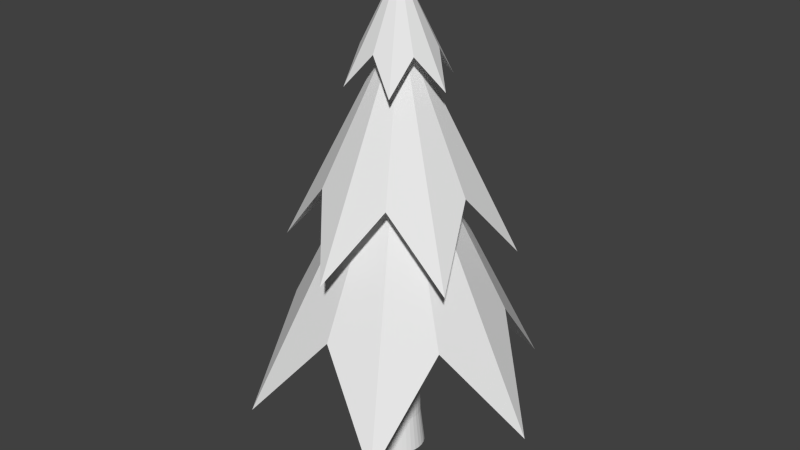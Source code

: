 # Source: conifer_tree.blend  (saved by Blender 2.76.0; exported with 4.5.12 LTS)
import bpy
from mathutils import Matrix  # noqa: F401  (used for matrix-valued properties, if any)

bpy.ops.wm.read_factory_settings(use_empty=True)
scene = bpy.context.scene
scene.name = 'Scene'

# ---- collections
col_collection_1 = bpy.data.collections.new('Collection 1'); scene.collection.children.link(col_collection_1)

# ---- world
world_world = bpy.data.worlds.new('World'); scene.world = world_world
world_world.color = (0.05088, 0.05088, 0.05088)
world_world.use_sun_shadow = False
world_world.sun_shadow_jitter_overblur = 0.0
world_world.cycles.sampling_method = 'MANUAL'
world_world.cycles.sample_map_resolution = 256

# ---- meshes
me_cone_004 = bpy.data.meshes.new('Cone.004')
me_cone_004.from_pydata([(6.429e-09, 0.6764, -0.3861), (0.0, 0.0, 1.0), (0.5, 0.866, -1.0), (0.5858, 0.3382, -0.3861), (1.0, -4.371e-08, -1.0), (0.5858, -0.3382, -0.3861), (0.5, -0.866, -1.0), (1.086e-07, -0.6764, -0.3861), (-0.5, -0.866, -1.0), (-0.5858, -0.3382, -0.3861), (-1.0, -4.649e-07, -1.0), (-0.5858, 0.3382, -0.3861), (-0.5, 0.866, -1.0), (-0.707, -0.1856, -0.2613), (-5.464e-08, -1.49e-07, 0.08317)], [], [(11, 1, 12), (0, 1, 2), (10, 1, 11), (9, 1, 10), (8, 1, 9), (7, 1, 8), (6, 1, 7), (5, 1, 6), (4, 1, 5), (3, 1, 4), (12, 1, 0), (2, 1, 3), (7, 8, 14), (2, 3, 14), (9, 10, 14), (4, 5, 14), (11, 12, 14), (6, 7, 14), (8, 9, 14), (12, 0, 14), (3, 4, 14), (10, 11, 14), (5, 6, 14), (0, 2, 14)])
me_cone_004.use_remesh_preserve_volume = False
me_cone_004.use_remesh_preserve_attributes = False
me_cone_004.use_mirror_vertex_groups = False
me_cone_004.update()
me_cone_000 = bpy.data.meshes.new('Cone.000')
me_cone_000.from_pydata([(6.429e-09, 0.6764, -0.3861), (0.0, 0.0, 1.0), (0.5, 0.866, -1.0), (0.5858, 0.3382, -0.3861), (1.0, -4.371e-08, -1.0), (0.5858, -0.3382, -0.3861), (0.5, -0.866, -1.0), (1.086e-07, -0.6764, -0.3861), (-0.5, -0.866, -1.0), (-0.5858, -0.3382, -0.3861), (-1.0, -4.649e-07, -1.0), (-0.5858, 0.3382, -0.3861), (-0.5, 0.866, -1.0), (-0.707, -0.1856, -0.2613), (-5.464e-08, -1.49e-07, 0.08317)], [], [(11, 1, 12), (0, 1, 2), (10, 1, 11), (9, 1, 10), (8, 1, 9), (7, 1, 8), (6, 1, 7), (5, 1, 6), (4, 1, 5), (3, 1, 4), (12, 1, 0), (2, 1, 3), (7, 8, 14), (2, 3, 14), (9, 10, 14), (4, 5, 14), (11, 12, 14), (6, 7, 14), (8, 9, 14), (12, 0, 14), (3, 4, 14), (10, 11, 14), (5, 6, 14), (0, 2, 14)])
me_cone_000.use_remesh_preserve_volume = False
me_cone_000.use_remesh_preserve_attributes = False
me_cone_000.use_mirror_vertex_groups = False
me_cone_000.update()
me_cylinder_007 = bpy.data.meshes.new('Cylinder.007')
me_cylinder_007.from_pydata([(-2.387e-08, 1.201, -1.0), (2.164e-08, 0.8177, 1.311), (0.2343, 1.178, -1.0), (0.1595, 0.802, 1.311), (0.4596, 1.11, -1.0), (0.3129, 0.7555, 1.311), (0.6673, 0.9986, -1.0), (0.4543, 0.6799, 1.311), (0.8493, 0.8493, -1.0), (0.5782, 0.5782, 1.311), (0.9986, 0.6673, -1.0), (0.6799, 0.4543, 1.311), (1.11, 0.4596, -1.0), (0.7555, 0.3129, 1.311), (1.178, 0.2343, -1.0), (0.802, 0.1595, 1.311), (1.201, 3.338e-08, -1.0), (0.8177, 1.137e-07, 1.311), (1.178, -0.2343, -1.0), (0.802, -0.1595, 1.311), (1.11, -0.4596, -1.0), (0.7555, -0.3129, 1.311), (0.9986, -0.6673, -1.0), (0.6799, -0.4543, 1.311), (0.8493, -0.8493, -1.0), (0.5782, -0.5782, 1.311), (0.6673, -0.9986, -1.0), (0.4543, -0.6799, 1.311), (0.4596, -1.11, -1.0), (0.3129, -0.7555, 1.311), (0.2343, -1.178, -1.0), (0.1595, -0.802, 1.311), (-4.152e-07, -1.201, -1.0), (-2.448e-07, -0.8177, 1.311), (-0.2343, -1.178, -1.0), (-0.1595, -0.802, 1.311), (-0.4596, -1.11, -1.0), (-0.3129, -0.7555, 1.311), (-0.6673, -0.9986, -1.0), (-0.4543, -0.6799, 1.311), (-0.8493, -0.8493, -1.0), (-0.5782, -0.5782, 1.311), (-0.9986, -0.6673, -1.0), (-0.6799, -0.4543, 1.311), (-1.11, -0.4596, -1.0), (-0.7555, -0.3129, 1.311), (-1.178, -0.2343, -1.0), (-0.802, -0.1595, 1.311), (-1.201, 1.102e-06, -1.0), (-0.8177, 8.416e-07, 1.311), (-1.178, 0.2343, -1.0), (-0.802, 0.1595, 1.311), (-1.11, 0.4596, -1.0), (-0.7555, 0.3129, 1.311), (-0.9986, 0.6673, -1.0), (-0.6799, 0.4543, 1.311), (-0.8493, 0.8493, -1.0), (-0.5782, 0.5782, 1.311), (-0.6673, 0.9986, -1.0), (-0.4543, 0.6799, 1.311), (-0.4596, 1.11, -1.0), (-0.3129, 0.7555, 1.311), (-0.2343, 1.178, -1.0), (-0.1595, 0.802, 1.311), (0.0, 1.0, -0.6482), (0.1951, 0.9808, -0.6482), (0.3827, 0.9239, -0.6482), (0.5556, 0.8315, -0.6482), (0.7071, 0.7071, -0.6482), (0.8315, 0.5556, -0.6482), (0.9239, 0.3827, -0.6482), (0.9808, 0.1951, -0.6482), (1.0, 7.55e-08, -0.6482), (0.9808, -0.1951, -0.6482), (0.9239, -0.3827, -0.6482), (0.8315, -0.5556, -0.6482), (0.7071, -0.7071, -0.6482), (0.5556, -0.8315, -0.6482), (0.3827, -0.9239, -0.6482), (0.1951, -0.9808, -0.6482), (-3.258e-07, -1.0, -0.6482), (-0.1951, -0.9808, -0.6482), (-0.3827, -0.9239, -0.6482), (-0.5556, -0.8315, -0.6482), (-0.7071, -0.7071, -0.6482), (-0.8315, -0.5556, -0.6482), (-0.9239, -0.3827, -0.6482), (-0.9808, -0.1951, -0.6482), (-1.0, 9.656e-07, -0.6482), (-0.9808, 0.1951, -0.6482), (-0.9239, 0.3827, -0.6482), (-0.8315, 0.5556, -0.6482), (-0.7071, 0.7071, -0.6482), (-0.5556, 0.8315, -0.6482), (-0.3827, 0.9239, -0.6482), (-0.1951, 0.9808, -0.6482)], [], [(64, 1, 3, 65), (65, 3, 5, 66), (66, 5, 7, 67), (67, 7, 9, 68), (68, 9, 11, 69), (69, 11, 13, 70), (70, 13, 15, 71), (71, 15, 17, 72), (72, 17, 19, 73), (73, 19, 21, 74), (74, 21, 23, 75), (75, 23, 25, 76), (76, 25, 27, 77), (77, 27, 29, 78), (78, 29, 31, 79), (79, 31, 33, 80), (80, 33, 35, 81), (81, 35, 37, 82), (82, 37, 39, 83), (83, 39, 41, 84), (84, 41, 43, 85), (85, 43, 45, 86), (86, 45, 47, 87), (87, 47, 49, 88), (88, 49, 51, 89), (89, 51, 53, 90), (90, 53, 55, 91), (91, 55, 57, 92), (92, 57, 59, 93), (93, 59, 61, 94), (3, 1, 63, 61, 59, 57, 55, 53, 51, 49, 47, 45, 43, 41, 39, 37, 35, 33, 31, 29, 27, 25, 23, 21, 19, 17, 15, 13, 11, 9, 7, 5), (95, 63, 1, 64), (94, 61, 63, 95), (0, 2, 4, 6, 8, 10, 12, 14, 16, 18, 20, 22, 24, 26, 28, 30, 32, 34, 36, 38, 40, 42, 44, 46, 48, 50, 52, 54, 56, 58, 60, 62), (60, 94, 95, 62), (62, 95, 64, 0), (58, 93, 94, 60), (56, 92, 93, 58), (54, 91, 92, 56), (52, 90, 91, 54), (50, 89, 90, 52), (48, 88, 89, 50), (46, 87, 88, 48), (44, 86, 87, 46), (42, 85, 86, 44), (40, 84, 85, 42), (38, 83, 84, 40), (36, 82, 83, 38), (34, 81, 82, 36), (32, 80, 81, 34), (30, 79, 80, 32), (28, 78, 79, 30), (26, 77, 78, 28), (24, 76, 77, 26), (22, 75, 76, 24), (20, 74, 75, 22), (18, 73, 74, 20), (16, 72, 73, 18), (14, 71, 72, 16), (12, 70, 71, 14), (10, 69, 70, 12), (8, 68, 69, 10), (6, 67, 68, 8), (4, 66, 67, 6), (2, 65, 66, 4), (0, 64, 65, 2)])
me_cylinder_007.use_remesh_preserve_volume = False
me_cylinder_007.use_remesh_preserve_attributes = False
me_cylinder_007.use_mirror_vertex_groups = False
me_cylinder_007.update()
me_cone_001 = bpy.data.meshes.new('Cone.001')
me_cone_001.from_pydata([(6.429e-09, 0.6764, -0.3861), (0.0, 0.0, 1.0), (0.5, 0.866, -1.0), (0.5858, 0.3382, -0.3861), (1.0, -4.371e-08, -1.0), (0.5858, -0.3382, -0.3861), (0.5, -0.866, -1.0), (1.086e-07, -0.6764, -0.3861), (-0.5, -0.866, -1.0), (-0.5858, -0.3382, -0.3861), (-1.0, -4.649e-07, -1.0), (-0.5858, 0.3382, -0.3861), (-0.5, 0.866, -1.0), (-0.707, -0.1856, -0.2613), (-5.464e-08, -1.49e-07, 0.08317)], [], [(11, 1, 12), (0, 1, 2), (10, 1, 11), (9, 1, 10), (8, 1, 9), (7, 1, 8), (6, 1, 7), (5, 1, 6), (4, 1, 5), (3, 1, 4), (12, 1, 0), (2, 1, 3), (7, 8, 14), (2, 3, 14), (9, 10, 14), (4, 5, 14), (11, 12, 14), (6, 7, 14), (8, 9, 14), (12, 0, 14), (3, 4, 14), (10, 11, 14), (5, 6, 14), (0, 2, 14)])
me_cone_001.use_remesh_preserve_volume = False
me_cone_001.use_remesh_preserve_attributes = False
me_cone_001.use_mirror_vertex_groups = False
me_cone_001.update()

# ---- objects
ob_cone_001 = bpy.data.objects.new('Cone.001', me_cone_004)
ob_cone_003 = bpy.data.objects.new('Cone.003', me_cone_000)
ob_cylinder = bpy.data.objects.new('Cylinder', me_cylinder_007)
ob_cone = bpy.data.objects.new('Cone', me_cone_001)

# ---- transforms, parenting, visibility, modifiers, constraints
ob_cone_001.location = (0.0, 0.0, 1.042)
ob_cone_001.scale = (0.1215, 0.1215, 0.1215)
ob_cone_001.lineart.crease_threshold = 0.0
ob_cone_003.location = (0.001042, 0.002007, 0.8003)
ob_cone_003.rotation_euler = (0.0, -0.0, 0.5236)
ob_cone_003.scale = (0.2603, 0.2603, 0.2603)
ob_cone_003.lineart.crease_threshold = 0.0
ob_cylinder.location = (0.0, 0.0, 0.2502)
ob_cylinder.scale = (0.0509, 0.0509, 0.2498)
ob_cylinder.lineart.crease_threshold = 0.0
ob_cone.location = (0.0, 0.0, 0.5304)
ob_cone.scale = (0.3574, 0.3574, 0.3574)
ob_cone.lineart.crease_threshold = 0.0

# ---- collection membership
col_collection_1.objects.link(ob_cone_001)
col_collection_1.objects.link(ob_cone_003)
col_collection_1.objects.link(ob_cylinder)
col_collection_1.objects.link(ob_cone)

# ---- scene / render settings (as saved in the file)
scene.frame_start = 1; scene.frame_end = 250; scene.frame_set(1)
scene.render.engine = 'BLENDER_EEVEE_NEXT'
scene.render.resolution_percentage = 50
scene.render.dither_intensity = 0.0
scene.cycles.use_denoising = False
scene.cycles.samples = 10
scene.cycles.sampling_pattern = 'TABULATED_SOBOL'
scene.cycles.light_sampling_threshold = 0.0
scene.cycles.use_adaptive_sampling = False
scene.cycles.use_light_tree = False
scene.cycles.blur_glossy = 0.0
scene.cycles.pixel_filter_type = 'GAUSSIAN'
scene.cycles.sample_clamp_indirect = 0.0
scene.view_settings.view_transform = 'Standard'
bpy.context.view_layer.update()

# ---- added for rendering (the .blend has no active camera and no usable light): camera, sun
cam_auto = bpy.data.cameras.new('AutoCamera')
cam_auto.lens = 50.0
cam_auto.sensor_width = 36.0
cam_auto.clip_end = 1000.0
ob_auto_camera = bpy.data.objects.new('AutoCamera', cam_auto)
scene.collection.objects.link(ob_auto_camera)
ob_auto_camera.location = (1.39928, -1.67713, 1.70134)
ob_auto_camera.rotation_euler = (1.09748, -7.21219e-08, 0.694738)
scene.camera = ob_auto_camera
light_auto_sun = bpy.data.lights.new('AutoSun', 'SUN')
light_auto_sun.energy = 3.0
light_auto_sun.angle = 0.0523599
ob_auto_sun = bpy.data.objects.new('AutoSun', light_auto_sun)
scene.collection.objects.link(ob_auto_sun)
ob_auto_sun.rotation_euler = (0.872665, 0.174533, 0.523599)
bpy.context.view_layer.update()
